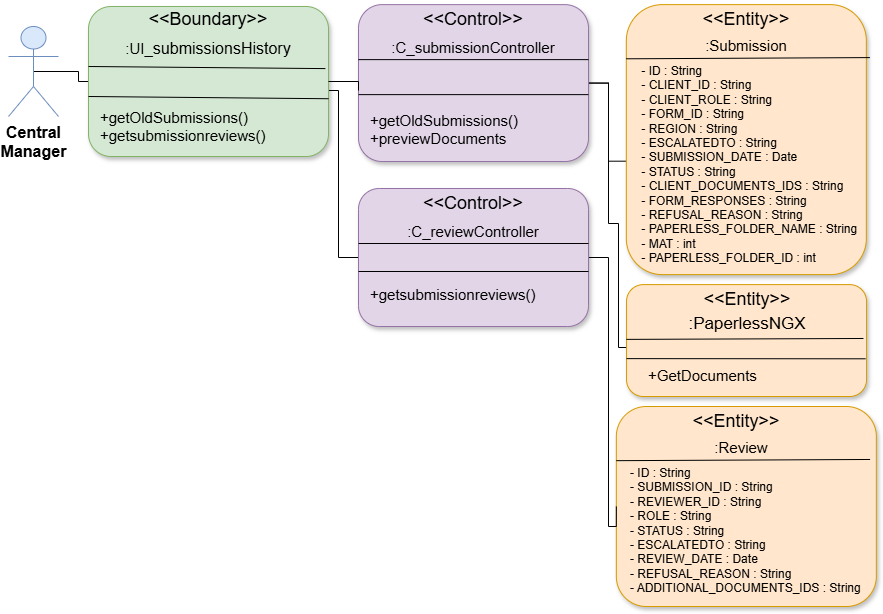

The diagram above was exported from draw.io. Its source (the exported page's mxGraphModel, read from the mxfile embedded in the PNG):
<mxGraphModel dx="1030" dy="619" grid="1" gridSize="10" guides="1" tooltips="1" connect="1" arrows="1" fold="1" page="1" pageScale="1" pageWidth="850" pageHeight="1100" math="0" shadow="0">
  <root>
    <mxCell id="0" />
    <mxCell id="1" parent="0" />
    <mxCell id="AbL6DW2zf_tIUNqvAiSt-1" style="edgeStyle=orthogonalEdgeStyle;rounded=0;orthogonalLoop=1;jettySize=auto;html=1;exitX=0.5;exitY=0.5;exitDx=0;exitDy=0;exitPerimeter=0;entryX=0;entryY=0.5;entryDx=0;entryDy=0;endArrow=none;startFill=0;" parent="1" source="_g1Z5AbHIYq8mIfx2ReX-2" target="_g1Z5AbHIYq8mIfx2ReX-3" edge="1">
      <mxGeometry relative="1" as="geometry" />
    </mxCell>
    <mxCell id="_g1Z5AbHIYq8mIfx2ReX-2" value="&lt;font style=&quot;font-size: 16px;&quot;&gt;&lt;b&gt;Central&lt;/b&gt;&lt;/font&gt;&lt;div&gt;&lt;font style=&quot;font-size: 16px;&quot;&gt;&lt;b&gt;Manager&lt;/b&gt;&lt;/font&gt;&lt;/div&gt;" style="shape=umlActor;verticalLabelPosition=bottom;verticalAlign=top;html=1;outlineConnect=0;fillColor=#dae8fc;strokeColor=#6c8ebf;" parent="1" vertex="1">
      <mxGeometry x="60" y="310" width="50" height="90" as="geometry" />
    </mxCell>
    <mxCell id="AbL6DW2zf_tIUNqvAiSt-16" style="edgeStyle=orthogonalEdgeStyle;rounded=0;orthogonalLoop=1;jettySize=auto;html=1;exitX=1;exitY=0.5;exitDx=0;exitDy=0;entryX=0;entryY=0.5;entryDx=0;entryDy=0;endArrow=none;startFill=0;" parent="1" source="_g1Z5AbHIYq8mIfx2ReX-3" target="AbL6DW2zf_tIUNqvAiSt-10" edge="1">
      <mxGeometry relative="1" as="geometry">
        <Array as="points">
          <mxPoint x="390" y="374" />
          <mxPoint x="390" y="541" />
        </Array>
      </mxGeometry>
    </mxCell>
    <mxCell id="_g1Z5AbHIYq8mIfx2ReX-3" value="" style="rounded=1;whiteSpace=wrap;html=1;shadow=1;glass=0;fillColor=#d5e8d4;strokeColor=#82b366;" parent="1" vertex="1">
      <mxGeometry x="140" y="290" width="240" height="150" as="geometry" />
    </mxCell>
    <mxCell id="AbL6DW2zf_tIUNqvAiSt-17" style="edgeStyle=orthogonalEdgeStyle;rounded=0;orthogonalLoop=1;jettySize=auto;html=1;exitX=1;exitY=0.5;exitDx=0;exitDy=0;entryX=0;entryY=0.5;entryDx=0;entryDy=0;endArrow=none;startFill=0;" parent="1" source="_g1Z5AbHIYq8mIfx2ReX-4" target="_g1Z5AbHIYq8mIfx2ReX-28" edge="1">
      <mxGeometry relative="1" as="geometry" />
    </mxCell>
    <mxCell id="AbL6DW2zf_tIUNqvAiSt-18" style="edgeStyle=orthogonalEdgeStyle;rounded=0;orthogonalLoop=1;jettySize=auto;html=1;exitX=1;exitY=0.5;exitDx=0;exitDy=0;entryX=0;entryY=0.5;entryDx=0;entryDy=0;endArrow=none;startFill=0;" parent="1" source="_g1Z5AbHIYq8mIfx2ReX-4" target="AbL6DW2zf_tIUNqvAiSt-2" edge="1">
      <mxGeometry relative="1" as="geometry">
        <Array as="points">
          <mxPoint x="660" y="367" />
          <mxPoint x="660" y="507" />
          <mxPoint x="670" y="507" />
          <mxPoint x="670" y="631" />
        </Array>
      </mxGeometry>
    </mxCell>
    <mxCell id="_g1Z5AbHIYq8mIfx2ReX-4" value="" style="rounded=1;whiteSpace=wrap;html=1;shadow=1;glass=0;fillColor=#e1d5e7;strokeColor=#9673a6;" parent="1" vertex="1">
      <mxGeometry x="410" y="288.12" width="230" height="156.88" as="geometry" />
    </mxCell>
    <mxCell id="_g1Z5AbHIYq8mIfx2ReX-5" value="" style="endArrow=none;html=1;rounded=0;exitX=0;exitY=0.75;exitDx=0;exitDy=0;entryX=1;entryY=0.75;entryDx=0;entryDy=0;" parent="1" edge="1">
      <mxGeometry width="50" height="50" relative="1" as="geometry">
        <mxPoint x="410" y="343.12" as="sourcePoint" />
        <mxPoint x="640" y="343.12" as="targetPoint" />
      </mxGeometry>
    </mxCell>
    <mxCell id="_g1Z5AbHIYq8mIfx2ReX-6" value="" style="rounded=1;whiteSpace=wrap;html=1;shadow=1;glass=0;fillColor=#ffe6cc;strokeColor=#d79b00;" parent="1" vertex="1">
      <mxGeometry x="667.84" y="690" width="260" height="200" as="geometry" />
    </mxCell>
    <mxCell id="_g1Z5AbHIYq8mIfx2ReX-7" value="" style="endArrow=none;html=1;rounded=0;exitX=0;exitY=0.75;exitDx=0;exitDy=0;entryX=1.015;entryY=0.994;entryDx=0;entryDy=0;entryPerimeter=0;" parent="1" target="_g1Z5AbHIYq8mIfx2ReX-14" edge="1">
      <mxGeometry width="50" height="50" relative="1" as="geometry">
        <mxPoint x="667.84" y="744.1700000000001" as="sourcePoint" />
        <mxPoint x="897.84" y="744.1700000000001" as="targetPoint" />
      </mxGeometry>
    </mxCell>
    <mxCell id="_g1Z5AbHIYq8mIfx2ReX-8" value="&lt;font style=&quot;font-size: 18px;&quot;&gt;&amp;lt;&amp;lt;Boundary&amp;gt;&amp;gt;&lt;/font&gt;" style="text;strokeColor=none;fillColor=none;align=center;verticalAlign=middle;spacingLeft=4;spacingRight=4;overflow=hidden;points=[[0,0.5],[1,0.5]];portConstraint=eastwest;rotatable=0;whiteSpace=wrap;html=1;" parent="1" vertex="1">
      <mxGeometry x="155" y="288.12" width="210" height="30" as="geometry" />
    </mxCell>
    <mxCell id="_g1Z5AbHIYq8mIfx2ReX-9" value="&lt;span style=&quot;font-size: 15px;&quot;&gt;:UI_&lt;/span&gt;&lt;font style=&quot;font-size: 16px;&quot;&gt;submissions&lt;/font&gt;&lt;span style=&quot;font-size: 16px; background-color: transparent; color: light-dark(rgb(0, 0, 0), rgb(255, 255, 255));&quot;&gt;History&lt;/span&gt;" style="text;strokeColor=none;fillColor=none;align=center;verticalAlign=middle;spacingLeft=4;spacingRight=4;overflow=hidden;points=[[0,0.5],[1,0.5]];portConstraint=eastwest;rotatable=0;whiteSpace=wrap;html=1;" parent="1" vertex="1">
      <mxGeometry x="145" y="313.12" width="230" height="36.88" as="geometry" />
    </mxCell>
    <mxCell id="_g1Z5AbHIYq8mIfx2ReX-10" value="" style="endArrow=none;html=1;rounded=0;exitX=0;exitY=0.75;exitDx=0;exitDy=0;entryX=0.987;entryY=0.414;entryDx=0;entryDy=0;entryPerimeter=0;" parent="1" target="_g1Z5AbHIYq8mIfx2ReX-3" edge="1">
      <mxGeometry width="50" height="50" relative="1" as="geometry">
        <mxPoint x="140" y="350" as="sourcePoint" />
        <mxPoint x="380.0000000000001" y="350.50000000000006" as="targetPoint" />
        <Array as="points" />
      </mxGeometry>
    </mxCell>
    <mxCell id="_g1Z5AbHIYq8mIfx2ReX-11" value="&lt;font style=&quot;font-size: 18px;&quot;&gt;&amp;lt;&amp;lt;Control&amp;gt;&amp;gt;&lt;/font&gt;" style="text;strokeColor=none;fillColor=none;align=center;verticalAlign=middle;spacingLeft=4;spacingRight=4;overflow=hidden;points=[[0,0.5],[1,0.5]];portConstraint=eastwest;rotatable=0;whiteSpace=wrap;html=1;" parent="1" vertex="1">
      <mxGeometry x="420" y="288.12" width="210" height="30" as="geometry" />
    </mxCell>
    <mxCell id="_g1Z5AbHIYq8mIfx2ReX-12" value="&lt;span style=&quot;font-size: 15px;&quot;&gt;:C_submissionController&lt;/span&gt;" style="text;strokeColor=none;fillColor=none;align=center;verticalAlign=middle;spacingLeft=4;spacingRight=4;overflow=hidden;points=[[0,0.5],[1,0.5]];portConstraint=eastwest;rotatable=0;whiteSpace=wrap;html=1;" parent="1" vertex="1">
      <mxGeometry x="410" y="318.12" width="230" height="25" as="geometry" />
    </mxCell>
    <mxCell id="_g1Z5AbHIYq8mIfx2ReX-13" value="&lt;font style=&quot;font-size: 18px;&quot;&gt;&amp;lt;&amp;lt;Entity&amp;gt;&amp;gt;&lt;/font&gt;" style="text;strokeColor=none;fillColor=none;align=center;verticalAlign=middle;spacingLeft=4;spacingRight=4;overflow=hidden;points=[[0,0.5],[1,0.5]];portConstraint=eastwest;rotatable=0;whiteSpace=wrap;html=1;" parent="1" vertex="1">
      <mxGeometry x="692.84" y="690" width="190" height="30" as="geometry" />
    </mxCell>
    <mxCell id="_g1Z5AbHIYq8mIfx2ReX-14" value="&lt;span style=&quot;font-size: 15px;&quot;&gt;:Review&lt;/span&gt;" style="text;strokeColor=none;fillColor=none;align=center;verticalAlign=middle;spacingLeft=4;spacingRight=4;overflow=hidden;points=[[0,0.5],[1,0.5]];portConstraint=eastwest;rotatable=0;whiteSpace=wrap;html=1;" parent="1" vertex="1">
      <mxGeometry x="667.84" y="718.12" width="250" height="25" as="geometry" />
    </mxCell>
    <mxCell id="_g1Z5AbHIYq8mIfx2ReX-15" value="" style="endArrow=none;html=1;rounded=0;exitX=0;exitY=1;exitDx=0;exitDy=0;entryX=1;entryY=0.62;entryDx=0;entryDy=0;entryPerimeter=0;" parent="1" edge="1">
      <mxGeometry width="50" height="50" relative="1" as="geometry">
        <mxPoint x="139.9999999999999" y="380" as="sourcePoint" />
        <mxPoint x="380.0000000000001" y="382.23439999999994" as="targetPoint" />
      </mxGeometry>
    </mxCell>
    <mxCell id="_g1Z5AbHIYq8mIfx2ReX-16" value="&lt;span style=&quot;font-size: 15px;&quot;&gt;+&lt;/span&gt;&lt;span style=&quot;background-color: transparent;&quot;&gt;&lt;span style=&quot;font-size: 15px;&quot;&gt;getOldSubmissions()&lt;/span&gt;&lt;/span&gt;&lt;div&gt;&lt;span style=&quot;background-color: transparent;&quot;&gt;&lt;span style=&quot;font-size: 15px;&quot;&gt;+&lt;/span&gt;&lt;/span&gt;&lt;span style=&quot;background-color: transparent; font-size: 15px;&quot;&gt;getsubmissionreviews()&lt;/span&gt;&lt;/div&gt;" style="text;html=1;align=left;verticalAlign=middle;whiteSpace=wrap;rounded=0;" parent="1" vertex="1">
      <mxGeometry x="150" y="390" width="220" height="40" as="geometry" />
    </mxCell>
    <mxCell id="_g1Z5AbHIYq8mIfx2ReX-17" value="" style="endArrow=none;html=1;rounded=0;exitX=0;exitY=1;exitDx=0;exitDy=0;entryX=1;entryY=1;entryDx=0;entryDy=0;" parent="1" edge="1">
      <mxGeometry width="50" height="50" relative="1" as="geometry">
        <mxPoint x="410" y="378.12" as="sourcePoint" />
        <mxPoint x="640" y="378.12" as="targetPoint" />
      </mxGeometry>
    </mxCell>
    <mxCell id="_g1Z5AbHIYq8mIfx2ReX-19" style="edgeStyle=orthogonalEdgeStyle;rounded=0;orthogonalLoop=1;jettySize=auto;html=1;exitX=1;exitY=0.5;exitDx=0;exitDy=0;endArrow=none;startFill=0;" parent="1" source="_g1Z5AbHIYq8mIfx2ReX-3" edge="1">
      <mxGeometry relative="1" as="geometry">
        <mxPoint x="410" y="374" as="targetPoint" />
      </mxGeometry>
    </mxCell>
    <mxCell id="_g1Z5AbHIYq8mIfx2ReX-21" value="&lt;span style=&quot;font-size: 15px;&quot;&gt;+getOldSubmissions()&lt;/span&gt;&lt;div&gt;&lt;span style=&quot;font-size: 15px;&quot;&gt;+&lt;/span&gt;&lt;span style=&quot;background-color: transparent; font-size: 15px;&quot;&gt;previewDocuments&lt;/span&gt;&lt;/div&gt;" style="text;html=1;align=left;verticalAlign=middle;whiteSpace=wrap;rounded=0;" parent="1" vertex="1">
      <mxGeometry x="420" y="393.12" width="210" height="40" as="geometry" />
    </mxCell>
    <mxCell id="_g1Z5AbHIYq8mIfx2ReX-22" value="- ID : String &#10;- SUBMISSION_ID : String &#10;- REVIEWER_ID : String &#10;- ROLE : String &#10;- STATUS : String &#10;- ESCALATEDTO : String &#10;- REVIEW_DATE : Date &#10;- REFUSAL_REASON : String &#10;- ADDITIONAL_DOCUMENTS_IDS : String" style="text;whiteSpace=wrap;html=1;" parent="1" vertex="1">
      <mxGeometry x="680.34" y="743.12" width="237.5" height="150" as="geometry" />
    </mxCell>
    <mxCell id="_g1Z5AbHIYq8mIfx2ReX-24" value="" style="rounded=1;whiteSpace=wrap;html=1;shadow=1;glass=0;fillColor=#ffe6cc;strokeColor=#d79b00;" parent="1" vertex="1">
      <mxGeometry x="677.84" y="288.12" width="240" height="270" as="geometry" />
    </mxCell>
    <mxCell id="_g1Z5AbHIYq8mIfx2ReX-25" value="" style="endArrow=none;html=1;rounded=0;exitX=0;exitY=0.75;exitDx=0;exitDy=0;entryX=1.015;entryY=0.994;entryDx=0;entryDy=0;entryPerimeter=0;" parent="1" target="_g1Z5AbHIYq8mIfx2ReX-27" edge="1">
      <mxGeometry width="50" height="50" relative="1" as="geometry">
        <mxPoint x="677.84" y="342.2900000000001" as="sourcePoint" />
        <mxPoint x="907.84" y="342.2900000000001" as="targetPoint" />
      </mxGeometry>
    </mxCell>
    <mxCell id="_g1Z5AbHIYq8mIfx2ReX-26" value="&lt;font style=&quot;font-size: 18px;&quot;&gt;&amp;lt;&amp;lt;Entity&amp;gt;&amp;gt;&lt;/font&gt;" style="text;strokeColor=none;fillColor=none;align=center;verticalAlign=middle;spacingLeft=4;spacingRight=4;overflow=hidden;points=[[0,0.5],[1,0.5]];portConstraint=eastwest;rotatable=0;whiteSpace=wrap;html=1;" parent="1" vertex="1">
      <mxGeometry x="702.84" y="288.12" width="190" height="30" as="geometry" />
    </mxCell>
    <mxCell id="_g1Z5AbHIYq8mIfx2ReX-27" value="&lt;span style=&quot;font-size: 15px;&quot;&gt;:Submission&lt;/span&gt;" style="text;strokeColor=none;fillColor=none;align=center;verticalAlign=middle;spacingLeft=4;spacingRight=4;overflow=hidden;points=[[0,0.5],[1,0.5]];portConstraint=eastwest;rotatable=0;whiteSpace=wrap;html=1;" parent="1" vertex="1">
      <mxGeometry x="677.84" y="316.24" width="240" height="25" as="geometry" />
    </mxCell>
    <mxCell id="_g1Z5AbHIYq8mIfx2ReX-28" value="&lt;span style=&quot;text-wrap-mode: nowrap;&quot;&gt;&amp;nbsp; &amp;nbsp; - ID : String&lt;/span&gt;&lt;br style=&quot;padding: 0px; margin: 0px; text-wrap-mode: nowrap;&quot;&gt;&lt;span style=&quot;text-wrap-mode: nowrap;&quot;&gt;&amp;nbsp; &amp;nbsp; - CLIENT_ID : String&lt;/span&gt;&lt;br style=&quot;padding: 0px; margin: 0px; text-wrap-mode: nowrap;&quot;&gt;&lt;span style=&quot;text-wrap-mode: nowrap;&quot;&gt;&amp;nbsp; &amp;nbsp; - CLIENT_ROLE : String&lt;/span&gt;&lt;br style=&quot;padding: 0px; margin: 0px; text-wrap-mode: nowrap;&quot;&gt;&lt;span style=&quot;text-wrap-mode: nowrap;&quot;&gt;&amp;nbsp; &amp;nbsp; - FORM_ID : String&lt;/span&gt;&lt;br style=&quot;padding: 0px; margin: 0px; text-wrap-mode: nowrap;&quot;&gt;&lt;span style=&quot;text-wrap-mode: nowrap;&quot;&gt;&amp;nbsp; &amp;nbsp; - REGION : String&lt;/span&gt;&lt;br style=&quot;padding: 0px; margin: 0px; text-wrap-mode: nowrap;&quot;&gt;&lt;span style=&quot;text-wrap-mode: nowrap;&quot;&gt;&amp;nbsp; &amp;nbsp; - ESCALATEDTO : String&lt;/span&gt;&lt;br style=&quot;padding: 0px; margin: 0px; text-wrap-mode: nowrap;&quot;&gt;&lt;span style=&quot;text-wrap-mode: nowrap;&quot;&gt;&amp;nbsp; &amp;nbsp; - SUBMISSION_DATE : Date&lt;/span&gt;&lt;br style=&quot;padding: 0px; margin: 0px; text-wrap-mode: nowrap;&quot;&gt;&lt;span style=&quot;text-wrap-mode: nowrap;&quot;&gt;&amp;nbsp; &amp;nbsp; - STATUS : String&lt;/span&gt;&lt;br style=&quot;padding: 0px; margin: 0px; text-wrap-mode: nowrap;&quot;&gt;&lt;span style=&quot;text-wrap-mode: nowrap;&quot;&gt;&amp;nbsp; &amp;nbsp; - CLIENT_DOCUMENTS_IDS : String&lt;/span&gt;&lt;br style=&quot;padding: 0px; margin: 0px; text-wrap-mode: nowrap;&quot;&gt;&lt;span style=&quot;text-wrap-mode: nowrap;&quot;&gt;&amp;nbsp; &amp;nbsp; - FORM_RESPONSES : String&lt;/span&gt;&lt;br style=&quot;padding: 0px; margin: 0px; text-wrap-mode: nowrap;&quot;&gt;&lt;span style=&quot;text-wrap-mode: nowrap;&quot;&gt;&amp;nbsp; &amp;nbsp; - REFUSAL_REASON : String&lt;/span&gt;&lt;br style=&quot;padding: 0px; margin: 0px; text-wrap-mode: nowrap;&quot;&gt;&lt;span style=&quot;text-wrap-mode: nowrap;&quot;&gt;&amp;nbsp; &amp;nbsp; - PAPERLESS_FOLDER_NAME : String&lt;/span&gt;&lt;br style=&quot;padding: 0px; margin: 0px; text-wrap-mode: nowrap;&quot;&gt;&lt;span style=&quot;text-wrap-mode: nowrap;&quot;&gt;&amp;nbsp; &amp;nbsp; - MAT : int&lt;/span&gt;&lt;br style=&quot;padding: 0px; margin: 0px; text-wrap-mode: nowrap;&quot;&gt;&lt;span style=&quot;text-wrap-mode: nowrap;&quot;&gt;&amp;nbsp; &amp;nbsp; - PAPERLESS_FOLDER_ID : int&lt;/span&gt;" style="text;whiteSpace=wrap;html=1;" parent="1" vertex="1">
      <mxGeometry x="677.84" y="341.24" width="240" height="206.88" as="geometry" />
    </mxCell>
    <mxCell id="AbL6DW2zf_tIUNqvAiSt-2" value="" style="rounded=1;whiteSpace=wrap;html=1;shadow=1;glass=0;fillColor=#ffe6cc;strokeColor=#d79b00;" parent="1" vertex="1">
      <mxGeometry x="678.03" y="568.12" width="240" height="111.88" as="geometry" />
    </mxCell>
    <mxCell id="AbL6DW2zf_tIUNqvAiSt-3" value="" style="endArrow=none;html=1;rounded=0;exitX=-0.006;exitY=0.992;exitDx=0;exitDy=0;entryX=0.982;entryY=0.962;entryDx=0;entryDy=0;entryPerimeter=0;exitPerimeter=0;" parent="1" source="AbL6DW2zf_tIUNqvAiSt-4" target="AbL6DW2zf_tIUNqvAiSt-4" edge="1">
      <mxGeometry width="50" height="50" relative="1" as="geometry">
        <mxPoint x="669.2800000000001" y="623.25" as="sourcePoint" />
        <mxPoint x="927.2000000000002" y="623.12" as="targetPoint" />
      </mxGeometry>
    </mxCell>
    <mxCell id="AbL6DW2zf_tIUNqvAiSt-4" value="&lt;font style=&quot;font-size: 17px;&quot;&gt;:PaperlessNGX&lt;/font&gt;" style="text;strokeColor=none;fillColor=none;align=center;verticalAlign=middle;spacingLeft=4;spacingRight=4;overflow=hidden;points=[[0,0.5],[1,0.5]];portConstraint=eastwest;rotatable=0;whiteSpace=wrap;html=1;" parent="1" vertex="1">
      <mxGeometry x="679.2800000000001" y="593.12" width="240" height="30" as="geometry" />
    </mxCell>
    <mxCell id="AbL6DW2zf_tIUNqvAiSt-5" value="&lt;span style=&quot;font-size: 15px;&quot;&gt;+GetDocuments&lt;/span&gt;" style="text;whiteSpace=wrap;html=1;" parent="1" vertex="1">
      <mxGeometry x="698.0300000000001" y="644.37" width="200" height="37.5" as="geometry" />
    </mxCell>
    <mxCell id="AbL6DW2zf_tIUNqvAiSt-6" value="&lt;font style=&quot;font-size: 18px;&quot;&gt;&amp;lt;&amp;lt;Entity&amp;gt;&amp;gt;&lt;/font&gt;" style="text;strokeColor=none;fillColor=none;align=center;verticalAlign=middle;spacingLeft=4;spacingRight=4;overflow=hidden;points=[[0,0.5],[1,0.5]];portConstraint=eastwest;rotatable=0;whiteSpace=wrap;html=1;" parent="1" vertex="1">
      <mxGeometry x="679.2800000000001" y="568.12" width="240" height="30" as="geometry" />
    </mxCell>
    <mxCell id="AbL6DW2zf_tIUNqvAiSt-7" value="" style="endArrow=none;html=1;rounded=0;entryX=0.996;entryY=0.663;entryDx=0;entryDy=0;entryPerimeter=0;" parent="1" target="AbL6DW2zf_tIUNqvAiSt-2" edge="1">
      <mxGeometry width="50" height="50" relative="1" as="geometry">
        <mxPoint x="678.0300000000001" y="642.12" as="sourcePoint" />
        <mxPoint x="899.2800000000001" y="643.04" as="targetPoint" />
      </mxGeometry>
    </mxCell>
    <mxCell id="AbL6DW2zf_tIUNqvAiSt-19" style="edgeStyle=orthogonalEdgeStyle;rounded=0;orthogonalLoop=1;jettySize=auto;html=1;exitX=1;exitY=0.5;exitDx=0;exitDy=0;entryX=0;entryY=0.5;entryDx=0;entryDy=0;endArrow=none;startFill=0;" parent="1" source="AbL6DW2zf_tIUNqvAiSt-10" target="_g1Z5AbHIYq8mIfx2ReX-6" edge="1">
      <mxGeometry relative="1" as="geometry">
        <Array as="points">
          <mxPoint x="660" y="541" />
          <mxPoint x="660" y="810" />
        </Array>
      </mxGeometry>
    </mxCell>
    <mxCell id="AbL6DW2zf_tIUNqvAiSt-10" value="" style="rounded=1;whiteSpace=wrap;html=1;shadow=1;glass=0;fillColor=#e1d5e7;strokeColor=#9673a6;" parent="1" vertex="1">
      <mxGeometry x="410" y="472" width="230" height="138" as="geometry" />
    </mxCell>
    <mxCell id="AbL6DW2zf_tIUNqvAiSt-11" value="" style="endArrow=none;html=1;rounded=0;exitX=0;exitY=0.75;exitDx=0;exitDy=0;entryX=1;entryY=0.75;entryDx=0;entryDy=0;" parent="1" edge="1">
      <mxGeometry width="50" height="50" relative="1" as="geometry">
        <mxPoint x="410" y="527" as="sourcePoint" />
        <mxPoint x="640" y="527" as="targetPoint" />
      </mxGeometry>
    </mxCell>
    <mxCell id="AbL6DW2zf_tIUNqvAiSt-12" value="&lt;font style=&quot;font-size: 18px;&quot;&gt;&amp;lt;&amp;lt;Control&amp;gt;&amp;gt;&lt;/font&gt;" style="text;strokeColor=none;fillColor=none;align=center;verticalAlign=middle;spacingLeft=4;spacingRight=4;overflow=hidden;points=[[0,0.5],[1,0.5]];portConstraint=eastwest;rotatable=0;whiteSpace=wrap;html=1;" parent="1" vertex="1">
      <mxGeometry x="420" y="472" width="210" height="30" as="geometry" />
    </mxCell>
    <mxCell id="AbL6DW2zf_tIUNqvAiSt-13" value="&lt;span style=&quot;font-size: 15px;&quot;&gt;:C_reviewController&lt;/span&gt;" style="text;strokeColor=none;fillColor=none;align=center;verticalAlign=middle;spacingLeft=4;spacingRight=4;overflow=hidden;points=[[0,0.5],[1,0.5]];portConstraint=eastwest;rotatable=0;whiteSpace=wrap;html=1;" parent="1" vertex="1">
      <mxGeometry x="410" y="502" width="230" height="25" as="geometry" />
    </mxCell>
    <mxCell id="AbL6DW2zf_tIUNqvAiSt-14" value="" style="endArrow=none;html=1;rounded=0;exitX=0;exitY=1;exitDx=0;exitDy=0;entryX=1;entryY=1;entryDx=0;entryDy=0;" parent="1" edge="1">
      <mxGeometry width="50" height="50" relative="1" as="geometry">
        <mxPoint x="410" y="555" as="sourcePoint" />
        <mxPoint x="640" y="555" as="targetPoint" />
      </mxGeometry>
    </mxCell>
    <mxCell id="AbL6DW2zf_tIUNqvAiSt-15" value="&lt;span style=&quot;font-size: 15px;&quot;&gt;+getsubmissionreviews()&lt;/span&gt;" style="text;html=1;align=left;verticalAlign=middle;whiteSpace=wrap;rounded=0;" parent="1" vertex="1">
      <mxGeometry x="420" y="558.12" width="210" height="40" as="geometry" />
    </mxCell>
  </root>
</mxGraphModel>